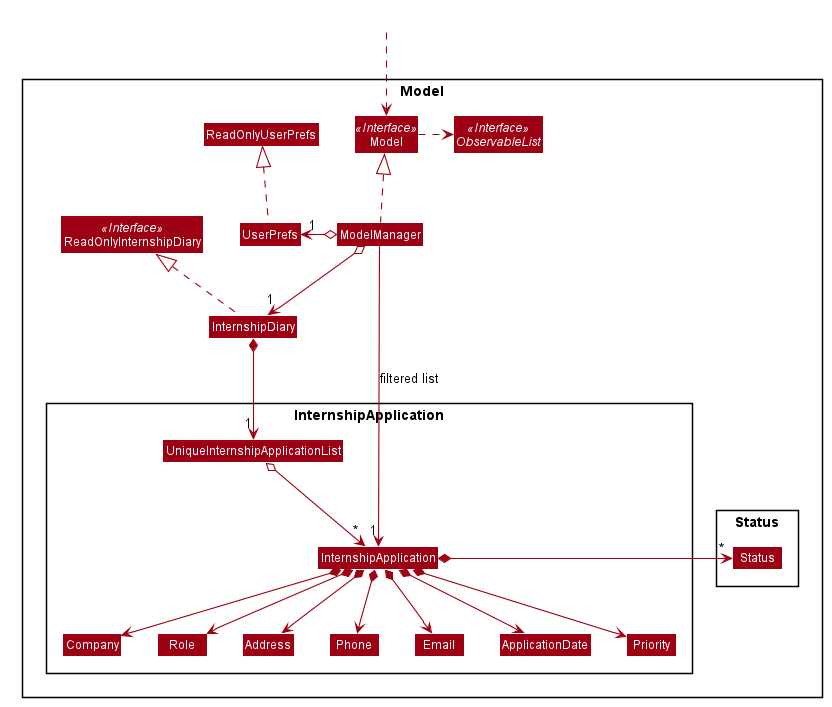

The diagram above was rendered by PlantUML. Its source (embedded in the PNG):
@startuml








skinparam BackgroundColor #FFFFFFF

skinparam Shadowing false

skinparam Class {
    FontColor #FFFFFF
    BorderThickness 1
    BorderColor #FFFFFF
    StereotypeFontColor #FFFFFF
    FontName Arial
}

skinparam Actor {
    BorderColor #000000
    Color #000000
    FontName Arial
}

skinparam Sequence {
    MessageAlign center
    BoxFontSize 15
    BoxPadding 0
    BoxFontColor #FFFFFF
    FontName Arial
}

skinparam Participant {
    FontColor #FFFFFFF
    Padding 20
}

skinparam MinClassWidth 50
skinparam ParticipantPadding 10
skinparam Shadowing false
skinparam DefaultTextAlignment center
skinparam packageStyle Rectangle

hide footbox
hide members
hide circle
skinparam arrowThickness 1.1
skinparam arrowColor #9D0012
skinparam classBackgroundColor #9D0012

Package Model <<Rectangle>>{
Interface ReadOnlyInternshipDiary <<Interface>>
Interface Model <<Interface>>
Interface ObservableList <<Interface>>
Class InternshipDiary
Class ReadOnlyInternshipDiary
Class Model
Class ModelManager
Class UserPrefs
Class ReadOnlyUserPrefs

Package InternshipApplication {
Class InternshipApplication
Class Address
Class Email
Class Role
Class Phone
Class Company
Class ApplicationDate
Class UniqueInternshipApplicationList
Class Priority
}

Package Status {
Class Status
}
}

Class HiddenOutside #FFFFFF
HiddenOutside ..> Model

InternshipDiary .up.|> ReadOnlyInternshipDiary

ModelManager .up.|> Model
Model .right.> ObservableList
ModelManager o--> "1" InternshipDiary
ModelManager o-left-> "1" UserPrefs
UserPrefs .up.|> ReadOnlyUserPrefs

InternshipDiary *--> "1" UniqueInternshipApplicationList
UniqueInternshipApplicationList o--> "*" InternshipApplication
InternshipApplication *--> Company
InternshipApplication *--> Role
InternshipApplication *--> Address
InternshipApplication *--> Phone
InternshipApplication *--> Email
InternshipApplication *--> ApplicationDate
InternshipApplication *--> Priority
InternshipApplication *-> "*" Status

Company -[hidden]right-> Role
Role -[hidden]right-> Address
Address -[hidden]right-> Phone
Phone -[hidden]right-> Email

ModelManager -->"1" InternshipApplication : filtered list
@enduml